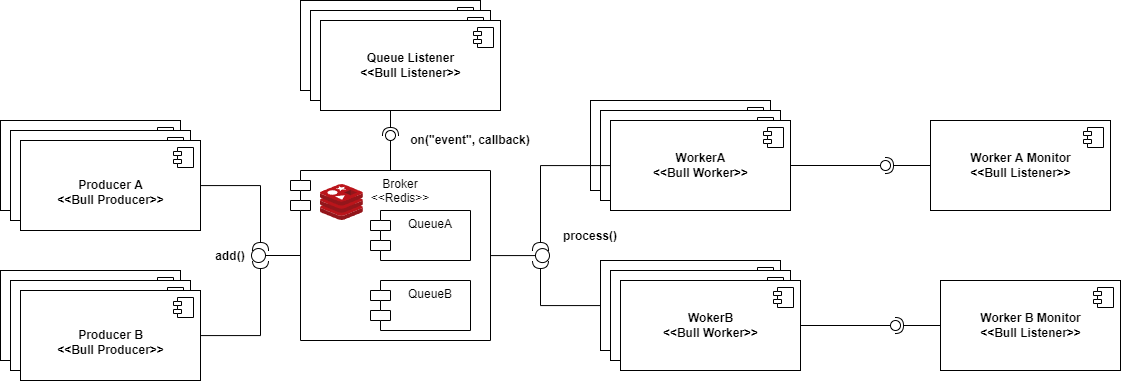

The diagram above was exported from draw.io. Its source (the exported page's mxGraphModel, read from the mxfile embedded in the PNG):
<mxGraphModel dx="1898" dy="1792" grid="1" gridSize="10" guides="1" tooltips="1" connect="1" arrows="1" fold="1" page="1" pageScale="1" pageWidth="850" pageHeight="1100" math="0" shadow="0">
  <root>
    <mxCell id="0" />
    <mxCell id="1" parent="0" />
    <mxCell id="xs8ycyRQhE9D24x5VyJy-1" value="&lt;br&gt;&lt;b&gt;Producer A1&lt;/b&gt;&lt;b&gt;&lt;br&gt;&lt;/b&gt;" style="html=1;dropTarget=0;" vertex="1" parent="1">
      <mxGeometry x="190" y="60" width="180" height="90" as="geometry" />
    </mxCell>
    <mxCell id="xs8ycyRQhE9D24x5VyJy-2" value="" style="shape=module;jettyWidth=8;jettyHeight=4;" vertex="1" parent="xs8ycyRQhE9D24x5VyJy-1">
      <mxGeometry x="1" width="20" height="20" relative="1" as="geometry">
        <mxPoint x="-27" y="7" as="offset" />
      </mxGeometry>
    </mxCell>
    <mxCell id="xs8ycyRQhE9D24x5VyJy-7" value="&lt;br&gt;&lt;b&gt;Producer A1&lt;/b&gt;&lt;b&gt;&lt;br&gt;&lt;/b&gt;" style="html=1;dropTarget=0;" vertex="1" parent="1">
      <mxGeometry x="200" y="70" width="180" height="90" as="geometry" />
    </mxCell>
    <mxCell id="xs8ycyRQhE9D24x5VyJy-8" value="" style="shape=module;jettyWidth=8;jettyHeight=4;" vertex="1" parent="xs8ycyRQhE9D24x5VyJy-7">
      <mxGeometry x="1" width="20" height="20" relative="1" as="geometry">
        <mxPoint x="-27" y="7" as="offset" />
      </mxGeometry>
    </mxCell>
    <mxCell id="xs8ycyRQhE9D24x5VyJy-26" style="edgeStyle=orthogonalEdgeStyle;rounded=0;orthogonalLoop=1;jettySize=auto;html=1;endArrow=halfCircle;endFill=0;" edge="1" parent="1" source="xs8ycyRQhE9D24x5VyJy-9">
      <mxGeometry relative="1" as="geometry">
        <mxPoint x="450" y="190" as="targetPoint" />
      </mxGeometry>
    </mxCell>
    <mxCell id="xs8ycyRQhE9D24x5VyJy-9" value="&lt;br&gt;&lt;b&gt;Producer A&lt;br&gt;&lt;/b&gt;&lt;b&gt;&amp;lt;&amp;lt;Bull Producer&amp;gt;&amp;gt;&lt;br&gt;&lt;/b&gt;" style="html=1;dropTarget=0;" vertex="1" parent="1">
      <mxGeometry x="210" y="80" width="180" height="90" as="geometry" />
    </mxCell>
    <mxCell id="xs8ycyRQhE9D24x5VyJy-10" value="" style="shape=module;jettyWidth=8;jettyHeight=4;" vertex="1" parent="xs8ycyRQhE9D24x5VyJy-9">
      <mxGeometry x="1" width="20" height="20" relative="1" as="geometry">
        <mxPoint x="-27" y="7" as="offset" />
      </mxGeometry>
    </mxCell>
    <mxCell id="xs8ycyRQhE9D24x5VyJy-11" value="&lt;br&gt;&lt;b&gt;Producer B&lt;/b&gt;&lt;b&gt;&lt;br&gt;&lt;/b&gt;" style="html=1;dropTarget=0;" vertex="1" parent="1">
      <mxGeometry x="190" y="210" width="180" height="90" as="geometry" />
    </mxCell>
    <mxCell id="xs8ycyRQhE9D24x5VyJy-12" value="" style="shape=module;jettyWidth=8;jettyHeight=4;" vertex="1" parent="xs8ycyRQhE9D24x5VyJy-11">
      <mxGeometry x="1" width="20" height="20" relative="1" as="geometry">
        <mxPoint x="-27" y="7" as="offset" />
      </mxGeometry>
    </mxCell>
    <mxCell id="xs8ycyRQhE9D24x5VyJy-13" value="&lt;br&gt;&lt;b&gt;Producer B&lt;/b&gt;&lt;b&gt;&lt;br&gt;&lt;/b&gt;" style="html=1;dropTarget=0;" vertex="1" parent="1">
      <mxGeometry x="200" y="220" width="180" height="90" as="geometry" />
    </mxCell>
    <mxCell id="xs8ycyRQhE9D24x5VyJy-14" value="" style="shape=module;jettyWidth=8;jettyHeight=4;" vertex="1" parent="xs8ycyRQhE9D24x5VyJy-13">
      <mxGeometry x="1" width="20" height="20" relative="1" as="geometry">
        <mxPoint x="-27" y="7" as="offset" />
      </mxGeometry>
    </mxCell>
    <mxCell id="xs8ycyRQhE9D24x5VyJy-27" style="edgeStyle=orthogonalEdgeStyle;rounded=0;orthogonalLoop=1;jettySize=auto;html=1;endArrow=halfCircle;endFill=0;" edge="1" parent="1" source="xs8ycyRQhE9D24x5VyJy-15">
      <mxGeometry relative="1" as="geometry">
        <mxPoint x="450" y="200" as="targetPoint" />
      </mxGeometry>
    </mxCell>
    <mxCell id="xs8ycyRQhE9D24x5VyJy-15" value="&lt;br&gt;&lt;b&gt;Producer B&lt;br&gt;&lt;/b&gt;&lt;b&gt;&amp;lt;&amp;lt;Bull Producer&amp;gt;&amp;gt;&lt;br&gt;&lt;/b&gt;" style="html=1;dropTarget=0;" vertex="1" parent="1">
      <mxGeometry x="210" y="230" width="180" height="90" as="geometry" />
    </mxCell>
    <mxCell id="xs8ycyRQhE9D24x5VyJy-16" value="" style="shape=module;jettyWidth=8;jettyHeight=4;" vertex="1" parent="xs8ycyRQhE9D24x5VyJy-15">
      <mxGeometry x="1" width="20" height="20" relative="1" as="geometry">
        <mxPoint x="-27" y="7" as="offset" />
      </mxGeometry>
    </mxCell>
    <mxCell id="xs8ycyRQhE9D24x5VyJy-25" value="" style="edgeStyle=orthogonalEdgeStyle;rounded=0;orthogonalLoop=1;jettySize=auto;html=1;endArrow=circle;endFill=0;exitX=0;exitY=0.5;exitDx=10;exitDy=0;exitPerimeter=0;" edge="1" parent="1" source="xs8ycyRQhE9D24x5VyJy-21">
      <mxGeometry relative="1" as="geometry">
        <mxPoint x="440" y="195" as="targetPoint" />
      </mxGeometry>
    </mxCell>
    <mxCell id="xs8ycyRQhE9D24x5VyJy-34" value="" style="edgeStyle=orthogonalEdgeStyle;rounded=0;orthogonalLoop=1;jettySize=auto;html=1;endArrow=circle;endFill=0;" edge="1" parent="1" source="xs8ycyRQhE9D24x5VyJy-21">
      <mxGeometry relative="1" as="geometry">
        <mxPoint x="740" y="195" as="targetPoint" />
        <Array as="points">
          <mxPoint x="740" y="195" />
          <mxPoint x="740" y="195" />
        </Array>
      </mxGeometry>
    </mxCell>
    <mxCell id="xs8ycyRQhE9D24x5VyJy-21" value="Broker&#10;&lt;&lt;Redis&gt;&gt;" style="shape=module;align=left;spacingLeft=20;align=center;verticalAlign=top;" vertex="1" parent="1">
      <mxGeometry x="480" y="110" width="200" height="170" as="geometry" />
    </mxCell>
    <mxCell id="xs8ycyRQhE9D24x5VyJy-22" value="QueueA" style="shape=module;align=left;spacingLeft=20;align=center;verticalAlign=top;" vertex="1" parent="1">
      <mxGeometry x="560" y="150" width="100" height="50" as="geometry" />
    </mxCell>
    <mxCell id="xs8ycyRQhE9D24x5VyJy-23" value="QueueB" style="shape=module;align=left;spacingLeft=20;align=center;verticalAlign=top;" vertex="1" parent="1">
      <mxGeometry x="560" y="220" width="100" height="50" as="geometry" />
    </mxCell>
    <mxCell id="xs8ycyRQhE9D24x5VyJy-28" value="add()" style="text;align=center;fontStyle=1;verticalAlign=middle;spacingLeft=3;spacingRight=3;strokeColor=none;rotatable=0;points=[[0,0.5],[1,0.5]];portConstraint=eastwest;" vertex="1" parent="1">
      <mxGeometry x="380" y="182" width="80" height="26" as="geometry" />
    </mxCell>
    <mxCell id="xs8ycyRQhE9D24x5VyJy-29" value="process()" style="text;align=center;fontStyle=1;verticalAlign=middle;spacingLeft=3;spacingRight=3;strokeColor=none;rotatable=0;points=[[0,0.5],[1,0.5]];portConstraint=eastwest;" vertex="1" parent="1">
      <mxGeometry x="740" y="162" width="80" height="26" as="geometry" />
    </mxCell>
    <mxCell id="xs8ycyRQhE9D24x5VyJy-36" value="" style="sketch=0;aspect=fixed;html=1;points=[];align=center;image;fontSize=12;image=img/lib/mscae/Cache_Redis_Product.svg;" vertex="1" parent="1">
      <mxGeometry x="510" y="124" width="42.86" height="36" as="geometry" />
    </mxCell>
    <mxCell id="xs8ycyRQhE9D24x5VyJy-37" value="&lt;b&gt;WorkerA&lt;br&gt;&lt;/b&gt;" style="html=1;dropTarget=0;" vertex="1" parent="1">
      <mxGeometry x="780" y="40" width="180" height="90" as="geometry" />
    </mxCell>
    <mxCell id="xs8ycyRQhE9D24x5VyJy-38" value="" style="shape=module;jettyWidth=8;jettyHeight=4;" vertex="1" parent="xs8ycyRQhE9D24x5VyJy-37">
      <mxGeometry x="1" width="20" height="20" relative="1" as="geometry">
        <mxPoint x="-27" y="7" as="offset" />
      </mxGeometry>
    </mxCell>
    <mxCell id="xs8ycyRQhE9D24x5VyJy-39" value="&lt;b&gt;WorkerA&lt;br&gt;&lt;/b&gt;" style="html=1;dropTarget=0;" vertex="1" parent="1">
      <mxGeometry x="790" y="50" width="180" height="90" as="geometry" />
    </mxCell>
    <mxCell id="xs8ycyRQhE9D24x5VyJy-40" value="" style="shape=module;jettyWidth=8;jettyHeight=4;" vertex="1" parent="xs8ycyRQhE9D24x5VyJy-39">
      <mxGeometry x="1" width="20" height="20" relative="1" as="geometry">
        <mxPoint x="-27" y="7" as="offset" />
      </mxGeometry>
    </mxCell>
    <mxCell id="xs8ycyRQhE9D24x5VyJy-47" style="edgeStyle=orthogonalEdgeStyle;rounded=0;orthogonalLoop=1;jettySize=auto;html=1;endArrow=halfCircle;endFill=0;" edge="1" parent="1" source="xs8ycyRQhE9D24x5VyJy-44">
      <mxGeometry relative="1" as="geometry">
        <mxPoint x="730" y="190" as="targetPoint" />
      </mxGeometry>
    </mxCell>
    <mxCell id="xs8ycyRQhE9D24x5VyJy-44" value="&lt;b&gt;WorkerA&lt;br&gt;&amp;lt;&amp;lt;Bull Worker&amp;gt;&amp;gt;&lt;br&gt;&lt;/b&gt;" style="html=1;dropTarget=0;" vertex="1" parent="1">
      <mxGeometry x="800" y="60" width="180" height="90" as="geometry" />
    </mxCell>
    <mxCell id="xs8ycyRQhE9D24x5VyJy-45" value="" style="shape=module;jettyWidth=8;jettyHeight=4;" vertex="1" parent="xs8ycyRQhE9D24x5VyJy-44">
      <mxGeometry x="1" width="20" height="20" relative="1" as="geometry">
        <mxPoint x="-27" y="7" as="offset" />
      </mxGeometry>
    </mxCell>
    <mxCell id="xs8ycyRQhE9D24x5VyJy-50" style="edgeStyle=orthogonalEdgeStyle;rounded=0;orthogonalLoop=1;jettySize=auto;html=1;endArrow=halfCircle;endFill=0;" edge="1" parent="1" source="xs8ycyRQhE9D24x5VyJy-48">
      <mxGeometry relative="1" as="geometry">
        <mxPoint x="730" y="200" as="targetPoint" />
        <Array as="points">
          <mxPoint x="730" y="245" />
        </Array>
      </mxGeometry>
    </mxCell>
    <mxCell id="xs8ycyRQhE9D24x5VyJy-48" value="&lt;b&gt;WokerB&lt;br&gt;&lt;/b&gt;" style="html=1;dropTarget=0;" vertex="1" parent="1">
      <mxGeometry x="790" y="200" width="180" height="90" as="geometry" />
    </mxCell>
    <mxCell id="xs8ycyRQhE9D24x5VyJy-49" value="" style="shape=module;jettyWidth=8;jettyHeight=4;" vertex="1" parent="xs8ycyRQhE9D24x5VyJy-48">
      <mxGeometry x="1" width="20" height="20" relative="1" as="geometry">
        <mxPoint x="-27" y="7" as="offset" />
      </mxGeometry>
    </mxCell>
    <mxCell id="xs8ycyRQhE9D24x5VyJy-51" value="&lt;b&gt;WokerB&lt;br&gt;&lt;/b&gt;" style="html=1;dropTarget=0;" vertex="1" parent="1">
      <mxGeometry x="800" y="210" width="180" height="90" as="geometry" />
    </mxCell>
    <mxCell id="xs8ycyRQhE9D24x5VyJy-52" value="" style="shape=module;jettyWidth=8;jettyHeight=4;" vertex="1" parent="xs8ycyRQhE9D24x5VyJy-51">
      <mxGeometry x="1" width="20" height="20" relative="1" as="geometry">
        <mxPoint x="-27" y="7" as="offset" />
      </mxGeometry>
    </mxCell>
    <mxCell id="xs8ycyRQhE9D24x5VyJy-53" value="&lt;b&gt;WokerB&lt;br&gt;&amp;lt;&amp;lt;Bull Worker&amp;gt;&amp;gt;&lt;br&gt;&lt;/b&gt;" style="html=1;dropTarget=0;" vertex="1" parent="1">
      <mxGeometry x="810" y="220" width="180" height="90" as="geometry" />
    </mxCell>
    <mxCell id="xs8ycyRQhE9D24x5VyJy-54" value="" style="shape=module;jettyWidth=8;jettyHeight=4;" vertex="1" parent="xs8ycyRQhE9D24x5VyJy-53">
      <mxGeometry x="1" width="20" height="20" relative="1" as="geometry">
        <mxPoint x="-27" y="7" as="offset" />
      </mxGeometry>
    </mxCell>
    <mxCell id="xs8ycyRQhE9D24x5VyJy-59" value="" style="rounded=0;orthogonalLoop=1;jettySize=auto;html=1;endArrow=none;endFill=0;sketch=0;sourcePerimeterSpacing=0;targetPerimeterSpacing=0;exitX=1;exitY=0.5;exitDx=0;exitDy=0;" edge="1" target="xs8ycyRQhE9D24x5VyJy-61" parent="1" source="xs8ycyRQhE9D24x5VyJy-44">
      <mxGeometry relative="1" as="geometry">
        <mxPoint x="1090" y="95" as="sourcePoint" />
      </mxGeometry>
    </mxCell>
    <mxCell id="xs8ycyRQhE9D24x5VyJy-60" value="" style="rounded=0;orthogonalLoop=1;jettySize=auto;html=1;endArrow=halfCircle;endFill=0;entryX=0.5;entryY=0.5;endSize=6;strokeWidth=1;sketch=0;exitX=0;exitY=0.5;exitDx=0;exitDy=0;" edge="1" target="xs8ycyRQhE9D24x5VyJy-61" parent="1" source="xs8ycyRQhE9D24x5VyJy-62">
      <mxGeometry relative="1" as="geometry">
        <mxPoint x="1130" y="95" as="sourcePoint" />
      </mxGeometry>
    </mxCell>
    <mxCell id="xs8ycyRQhE9D24x5VyJy-61" value="" style="ellipse;whiteSpace=wrap;html=1;align=center;aspect=fixed;resizable=0;points=[];outlineConnect=0;sketch=0;" vertex="1" parent="1">
      <mxGeometry x="1070" y="100" width="10" height="10" as="geometry" />
    </mxCell>
    <mxCell id="xs8ycyRQhE9D24x5VyJy-62" value="&lt;b&gt;Worker A Monitor&lt;br&gt;&amp;lt;&amp;lt;Bull Listener&amp;gt;&amp;gt;&lt;br&gt;&lt;/b&gt;" style="html=1;dropTarget=0;" vertex="1" parent="1">
      <mxGeometry x="1120" y="60" width="180" height="90" as="geometry" />
    </mxCell>
    <mxCell id="xs8ycyRQhE9D24x5VyJy-63" value="" style="shape=module;jettyWidth=8;jettyHeight=4;" vertex="1" parent="xs8ycyRQhE9D24x5VyJy-62">
      <mxGeometry x="1" width="20" height="20" relative="1" as="geometry">
        <mxPoint x="-27" y="7" as="offset" />
      </mxGeometry>
    </mxCell>
    <mxCell id="xs8ycyRQhE9D24x5VyJy-64" value="&lt;b&gt;Queue Listener&lt;br&gt;&amp;lt;&amp;lt;Bull Listener&amp;gt;&amp;gt;&lt;br&gt;&lt;/b&gt;" style="html=1;dropTarget=0;" vertex="1" parent="1">
      <mxGeometry x="490" y="-60" width="180" height="90" as="geometry" />
    </mxCell>
    <mxCell id="xs8ycyRQhE9D24x5VyJy-65" value="" style="shape=module;jettyWidth=8;jettyHeight=4;" vertex="1" parent="xs8ycyRQhE9D24x5VyJy-64">
      <mxGeometry x="1" width="20" height="20" relative="1" as="geometry">
        <mxPoint x="-27" y="7" as="offset" />
      </mxGeometry>
    </mxCell>
    <mxCell id="xs8ycyRQhE9D24x5VyJy-67" value="" style="rounded=0;orthogonalLoop=1;jettySize=auto;html=1;endArrow=none;endFill=0;sketch=0;sourcePerimeterSpacing=0;targetPerimeterSpacing=0;exitX=0.5;exitY=0;exitDx=0;exitDy=0;" edge="1" target="xs8ycyRQhE9D24x5VyJy-69" parent="1" source="xs8ycyRQhE9D24x5VyJy-21">
      <mxGeometry relative="1" as="geometry">
        <mxPoint x="550" y="64" as="sourcePoint" />
      </mxGeometry>
    </mxCell>
    <mxCell id="xs8ycyRQhE9D24x5VyJy-68" value="" style="rounded=0;orthogonalLoop=1;jettySize=auto;html=1;endArrow=halfCircle;endFill=0;entryX=0.5;entryY=0.5;endSize=6;strokeWidth=1;sketch=0;" edge="1" target="xs8ycyRQhE9D24x5VyJy-69" parent="1" source="xs8ycyRQhE9D24x5VyJy-64">
      <mxGeometry relative="1" as="geometry">
        <mxPoint x="590" y="64" as="sourcePoint" />
      </mxGeometry>
    </mxCell>
    <mxCell id="xs8ycyRQhE9D24x5VyJy-69" value="" style="ellipse;whiteSpace=wrap;html=1;align=center;aspect=fixed;resizable=0;points=[];outlineConnect=0;sketch=0;" vertex="1" parent="1">
      <mxGeometry x="575" y="70" width="10" height="10" as="geometry" />
    </mxCell>
    <mxCell id="xs8ycyRQhE9D24x5VyJy-71" value="on(&quot;event&quot;, callback)" style="text;align=center;fontStyle=1;verticalAlign=middle;spacingLeft=3;spacingRight=3;strokeColor=none;rotatable=0;points=[[0,0.5],[1,0.5]];portConstraint=eastwest;" vertex="1" parent="1">
      <mxGeometry x="590" y="60" width="140" height="38" as="geometry" />
    </mxCell>
    <mxCell id="xs8ycyRQhE9D24x5VyJy-72" value="&lt;b&gt;Queue Listener&lt;br&gt;&amp;lt;&amp;lt;Bull Listener&amp;gt;&amp;gt;&lt;br&gt;&lt;/b&gt;" style="html=1;dropTarget=0;" vertex="1" parent="1">
      <mxGeometry x="500" y="-50" width="180" height="90" as="geometry" />
    </mxCell>
    <mxCell id="xs8ycyRQhE9D24x5VyJy-73" value="" style="shape=module;jettyWidth=8;jettyHeight=4;" vertex="1" parent="xs8ycyRQhE9D24x5VyJy-72">
      <mxGeometry x="1" width="20" height="20" relative="1" as="geometry">
        <mxPoint x="-27" y="7" as="offset" />
      </mxGeometry>
    </mxCell>
    <mxCell id="xs8ycyRQhE9D24x5VyJy-74" value="&lt;b&gt;Queue Listener&lt;br&gt;&amp;lt;&amp;lt;Bull Listener&amp;gt;&amp;gt;&lt;br&gt;&lt;/b&gt;" style="html=1;dropTarget=0;" vertex="1" parent="1">
      <mxGeometry x="510" y="-40" width="180" height="90" as="geometry" />
    </mxCell>
    <mxCell id="xs8ycyRQhE9D24x5VyJy-75" value="" style="shape=module;jettyWidth=8;jettyHeight=4;" vertex="1" parent="xs8ycyRQhE9D24x5VyJy-74">
      <mxGeometry x="1" width="20" height="20" relative="1" as="geometry">
        <mxPoint x="-27" y="7" as="offset" />
      </mxGeometry>
    </mxCell>
    <mxCell id="xs8ycyRQhE9D24x5VyJy-77" value="" style="rounded=0;orthogonalLoop=1;jettySize=auto;html=1;endArrow=none;endFill=0;sketch=0;sourcePerimeterSpacing=0;targetPerimeterSpacing=0;exitX=1;exitY=0.5;exitDx=0;exitDy=0;" edge="1" parent="1" target="xs8ycyRQhE9D24x5VyJy-79">
      <mxGeometry relative="1" as="geometry">
        <mxPoint x="990" y="265" as="sourcePoint" />
      </mxGeometry>
    </mxCell>
    <mxCell id="xs8ycyRQhE9D24x5VyJy-78" value="" style="rounded=0;orthogonalLoop=1;jettySize=auto;html=1;endArrow=halfCircle;endFill=0;entryX=0.5;entryY=0.5;endSize=6;strokeWidth=1;sketch=0;exitX=0;exitY=0.5;exitDx=0;exitDy=0;" edge="1" parent="1" source="xs8ycyRQhE9D24x5VyJy-80" target="xs8ycyRQhE9D24x5VyJy-79">
      <mxGeometry relative="1" as="geometry">
        <mxPoint x="1140" y="255" as="sourcePoint" />
      </mxGeometry>
    </mxCell>
    <mxCell id="xs8ycyRQhE9D24x5VyJy-79" value="" style="ellipse;whiteSpace=wrap;html=1;align=center;aspect=fixed;resizable=0;points=[];outlineConnect=0;sketch=0;" vertex="1" parent="1">
      <mxGeometry x="1080" y="260" width="10" height="10" as="geometry" />
    </mxCell>
    <mxCell id="xs8ycyRQhE9D24x5VyJy-80" value="&lt;b&gt;Worker B Monitor&lt;br&gt;&amp;lt;&amp;lt;Bull Listener&amp;gt;&amp;gt;&lt;br&gt;&lt;/b&gt;" style="html=1;dropTarget=0;" vertex="1" parent="1">
      <mxGeometry x="1130" y="220" width="180" height="90" as="geometry" />
    </mxCell>
    <mxCell id="xs8ycyRQhE9D24x5VyJy-81" value="" style="shape=module;jettyWidth=8;jettyHeight=4;" vertex="1" parent="xs8ycyRQhE9D24x5VyJy-80">
      <mxGeometry x="1" width="20" height="20" relative="1" as="geometry">
        <mxPoint x="-27" y="7" as="offset" />
      </mxGeometry>
    </mxCell>
  </root>
</mxGraphModel>